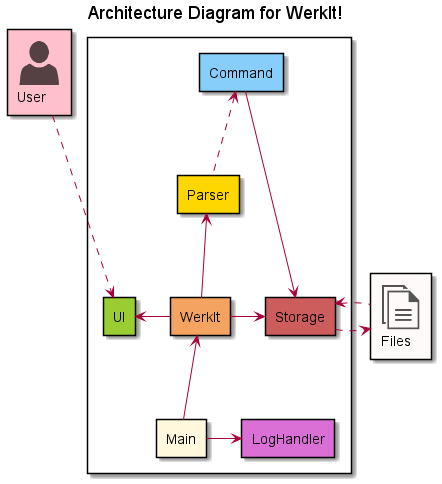

The diagram above was rendered by PlantUML. Its source (embedded in the PNG):
@startuml
!include <office/Concepts/documents>
!include <office/Users/user>

rectangle "<$user>\nUser" as User #Pink
rectangle "<$documents>\nFiles" as Files #Snow

title Architecture Diagram for WerkIt!
rectangle {
rectangle UI #YellowGreen
rectangle Command #LightSkyBlue
rectangle Parser #Gold
rectangle WerkIt #Sandybrown
rectangle Main #Cornsilk
rectangle Storage #IndianRed
rectangle LogHandler #Orchid
}

UI<.-up-User
Main-up->WerkIt
WerkIt-up->Parser
Parser-up.>Command
Command-right->Storage
WerkIt-right->Storage
Main-right->LogHandler
WerkIt-left->UI
Storage-right.>Files
Files-left.>Storage

@enduml